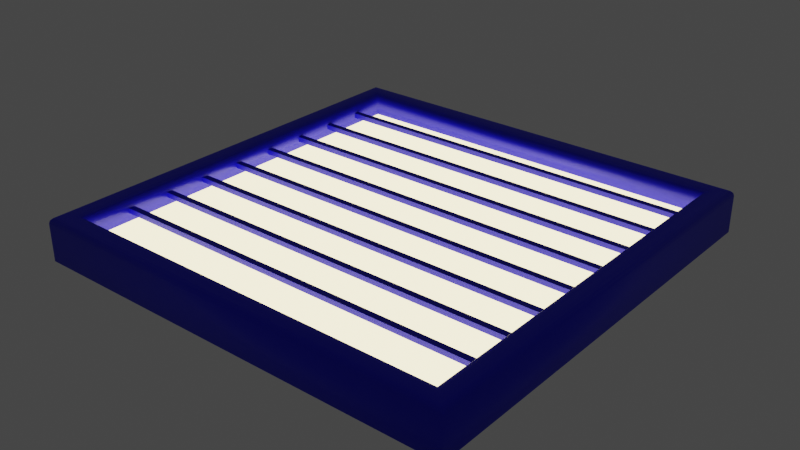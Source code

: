 # Source: luce.blend  (saved by Blender 3.3.6; exported with 4.5.12 LTS)
import bpy
from mathutils import Matrix  # noqa: F401  (used for matrix-valued properties, if any)

bpy.ops.wm.read_factory_settings(use_empty=True)
scene = bpy.context.scene
scene.name = 'Scene'

# ---- collections
col_collection = bpy.data.collections.new('Collection'); scene.collection.children.link(col_collection)

# ---- materials (node trees are filled in below, after node groups)
mat_light = bpy.data.materials.new('Light')
mat_light.use_transparent_shadow = False
mat_body = bpy.data.materials.new('body')
mat_body.use_transparent_shadow = False

# ---- material node trees
mat_light.use_nodes = True; mat_light.node_tree.nodes.clear()
_N = mat_light.node_tree.nodes; _L = mat_light.node_tree.links
n0 = _N.new('ShaderNodeOutputMaterial'); n0.name = 'Material Output'; n0.location = (300, 300)
n1 = _N.new('ShaderNodeEmission'); n1.name = 'Emission'; n1.location = (-70, 306)
n1.inputs[0].default_value = (0.563, 0.4744, 0.2598, 1.0)
n1.inputs[1].default_value = 6.0
_L.new(n1.outputs[0], n0.inputs[0])
n0.is_active_output = True
mat_body.use_nodes = True; mat_body.node_tree.nodes.clear()
_N = mat_body.node_tree.nodes; _L = mat_body.node_tree.links
n0 = _N.new('ShaderNodeBsdfPrincipled'); n0.name = 'Principled BSDF'; n0.location = (10, 300)
n0.distribution = 'GGX'
n0.subsurface_method = 'RANDOM_WALK_SKIN'
n0.inputs[0].default_value = (0.0008067, 0.0, 0.8, 1.0)
n0.inputs[3].default_value = 1.45
n0.inputs[27].default_value = (0.0, 0.0, 0.0, 1.0)
n0.inputs[28].default_value = 1.0
n1 = _N.new('ShaderNodeOutputMaterial'); n1.name = 'Material Output'; n1.location = (300, 300)
_L.new(n0.outputs[0], n1.inputs[0])
n1.is_active_output = True

# ---- world
world_world = bpy.data.worlds.new('World'); scene.world = world_world
world_world.use_nodes = True; world_world.node_tree.nodes.clear()
_N = world_world.node_tree.nodes; _L = world_world.node_tree.links
n0 = _N.new('ShaderNodeOutputWorld'); n0.name = 'World Output'; n0.location = (300, 300)
n1 = _N.new('ShaderNodeBackground'); n1.name = 'Background'; n1.location = (10, 300)
n1.inputs[0].default_value = (0.05088, 0.05088, 0.05088, 1.0)
_L.new(n1.outputs[0], n0.inputs[0])
n0.is_active_output = True
world_world.color = (0.05088, 0.05088, 0.05088)
world_world.use_sun_shadow = False
world_world.sun_shadow_jitter_overblur = 0.0

# ---- meshes
me_plane_002 = bpy.data.meshes.new('Plane.002')
me_plane_002.from_pydata([(-1.0, -1.0, 1.23), (1.0, -1.0, 1.23), (-1.0, 1.0, 1.23), (1.0, 1.0, 1.23), (-0.8889, 0.8889, 1.13), (-0.8889, -0.8889, 1.13), (0.8889, -0.8889, 1.13), (0.8889, 0.8889, 1.13), (-0.8889, 0.8889, 1.07), (-0.9288, 0.9288, 1.03), (-0.8942, 0.8942, 1.05), (-0.9088, 0.9088, 1.035), (-0.9288, -0.9288, 1.03), (-0.8889, -0.8889, 1.07), (-0.9088, -0.9088, 1.035), (-0.8942, -0.8942, 1.05), (0.9288, -0.9288, 1.03), (0.8889, -0.8889, 1.07), (0.9088, -0.9088, 1.035), (0.8942, -0.8942, 1.05), (0.9288, 0.9288, 1.03), (0.8889, 0.8889, 1.07), (0.9088, 0.9088, 1.035), (0.8942, 0.8942, 1.05), (-1.0, -1.0, 1.058), (-0.9722, -0.9722, 1.03), (-0.9963, -0.9963, 1.044), (-0.9861, -0.9861, 1.034), (1.0, -1.0, 1.058), (0.9722, -0.9722, 1.03), (0.9963, -0.9963, 1.044), (0.9861, -0.9861, 1.034), (-0.9722, 0.9722, 1.03), (-1.0, 1.0, 1.058), (-0.9861, 0.9861, 1.034), (-0.9963, 0.9963, 1.044), (1.0, 1.0, 1.058), (0.9722, 0.9722, 1.03), (0.9963, 0.9963, 1.044), (0.9861, 0.9861, 1.034), (-0.8889, 0.8889, 1.13), (-0.8889, 0.6889, 1.096), (-0.8889, 0.4889, 1.096), (-0.8889, 0.2889, 1.096), (-0.8889, 0.08885, 1.096), (-0.8889, -0.1111, 1.096), (-0.8889, -0.3111, 1.096), (-0.8889, -0.5111, 1.096), (-0.8889, -0.7111, 1.096), (0.8889, 0.6889, 1.096), (0.8889, 0.4889, 1.096), (0.8889, 0.2889, 1.096), (0.8889, 0.08885, 1.096), (0.8889, -0.1111, 1.096), (0.8889, -0.3111, 1.096), (0.8889, -0.5111, 1.096), (0.8889, -0.7111, 1.096), (-0.8889, 0.6589, 1.096), (0.8889, 0.6589, 1.096), (-0.8889, 0.4589, 1.096), (0.8889, 0.4589, 1.096), (-0.8889, 0.2589, 1.096), (0.8889, 0.2589, 1.096), (-0.8889, 0.05885, 1.096), (0.8889, 0.05885, 1.096), (-0.8889, -0.1411, 1.096), (0.8889, -0.1411, 1.096), (-0.8889, -0.3411, 1.096), (0.8889, -0.3411, 1.096), (-0.8889, -0.5411, 1.096), (0.8889, -0.5411, 1.096), (-0.8889, -0.7411, 1.096), (0.8889, -0.7411, 1.096), (-0.8889, 0.6889, 1.073), (0.8889, 0.6889, 1.073), (-0.8889, 0.4889, 1.073), (0.8889, 0.4889, 1.073), (-0.8889, 0.2889, 1.073), (0.8889, 0.2889, 1.073), (-0.8889, 0.08885, 1.073), (0.8889, 0.08885, 1.073), (-0.8889, -0.1111, 1.073), (0.8889, -0.1111, 1.073), (-0.8889, -0.3111, 1.073), (0.8889, -0.3111, 1.073), (-0.8889, -0.5111, 1.073), (0.8889, -0.5111, 1.073), (-0.8889, 0.6589, 1.073), (0.8889, 0.6589, 1.073), (-0.8889, 0.4589, 1.073), (0.8889, 0.4589, 1.073), (-0.8889, 0.2589, 1.073), (0.8889, 0.2589, 1.073), (-0.8889, 0.05885, 1.073), (0.8889, 0.05885, 1.073), (-0.8889, -0.1411, 1.073), (0.8889, -0.1411, 1.073), (-0.8889, -0.3411, 1.073), (0.8889, -0.3411, 1.073), (-0.8889, -0.5411, 1.073), (0.8889, -0.5411, 1.073), (-0.8889, -0.7111, 1.073), (0.8889, -0.7111, 1.073), (-0.8889, -0.7411, 1.073), (0.8889, -0.7411, 1.073), (-0.8889, 0.8889, 1.13), (-0.8889, -0.8889, 1.13), (0.8889, -0.8889, 1.13), (0.8889, 0.8889, 1.13)], [(4, 40)], [(21, 7, 4, 8), (9, 32, 37, 20), (17, 6, 7, 21), (36, 3, 1, 28), (20, 37, 29, 16), (16, 29, 25, 12), (12, 25, 32, 9), (6, 107, 108, 7), (33, 2, 3, 36), (13, 5, 6, 17), (28, 1, 0, 24), (2, 0, 1, 3), (9, 11, 14, 12), (11, 10, 15, 14), (10, 8, 13, 15), (12, 14, 18, 16), (14, 15, 19, 18), (15, 13, 17, 19), (16, 18, 22, 20), (18, 19, 23, 22), (19, 17, 21, 23), (20, 22, 11, 9), (22, 23, 10, 11), (23, 21, 8, 10), (8, 4, 5, 13), (33, 35, 26, 24), (35, 34, 27, 26), (34, 32, 25, 27), (24, 26, 30, 28), (26, 27, 31, 30), (27, 25, 29, 31), (28, 30, 38, 36), (30, 31, 39, 38), (31, 29, 37, 39), (36, 38, 35, 33), (38, 39, 34, 35), (39, 37, 32, 34), (24, 0, 2, 33), (50, 76, 75, 42), (61, 91, 92, 62), (70, 100, 86, 55), (49, 74, 73, 41), (42, 75, 89, 59), (69, 99, 100, 70), (60, 90, 76, 50), (56, 102, 101, 48), (46, 83, 97, 67), (74, 88, 87, 73), (76, 90, 89, 75), (78, 92, 91, 77), (80, 94, 93, 79), (82, 96, 95, 81), (84, 98, 97, 83), (86, 100, 99, 85), (102, 104, 103, 101), (47, 85, 99, 69), (62, 92, 78, 51), (51, 78, 77, 43), (43, 77, 91, 61), (52, 80, 79, 44), (63, 93, 94, 64), (53, 82, 81, 45), (64, 94, 80, 52), (54, 84, 83, 46), (71, 103, 104, 72), (44, 79, 93, 63), (55, 86, 85, 47), (48, 101, 103, 71), (65, 95, 96, 66), (102, 56, 72, 104), (66, 96, 82, 53), (57, 87, 88, 58), (45, 81, 95, 65), (58, 88, 74, 49), (67, 97, 98, 68), (41, 73, 87, 57), (68, 98, 84, 54), (59, 89, 90, 60), (106, 105, 108, 107), (4, 105, 106, 5), (7, 108, 105, 4), (5, 106, 107, 6)])
me_plane_002.polygons.foreach_set('use_smooth', [1, 1, 1, 1, 1, 1, 1, 1, 1, 1, 1, 1, 1, 1, 1, 1, 1, 1, 1, 1, 1, 1, 1, 1, 1, 1, 1, 1, 1, 1, 1, 1, 1, 1, 1, 1, 1, 1, 0, 0, 0, 0, 0, 0, 0, 0, 0, 0, 0, 0, 0, 0, 0, 0, 0, 0, 0, 0, 0, 0, 0, 0, 0, 0, 0, 0, 0, 0, 0, 0, 0, 0, 0, 0, 0, 0, 0, 0, 1, 1, 1, 1])
me_plane_002.polygons.foreach_set('material_index', [1, 1, 1, 1, 1, 1, 1, 1, 1, 1, 1, 1, 1, 1, 1, 1, 1, 1, 1, 1, 1, 1, 1, 1, 1, 1, 1, 1, 1, 1, 1, 1, 1, 1, 1, 1, 1, 1, 1, 1, 0, 1, 0, 1, 0, 1, 0, 1, 1, 1, 1, 1, 1, 1, 1, 0, 0, 1, 0, 1, 1, 1, 0, 1, 1, 0, 1, 1, 1, 1, 0, 1, 0, 0, 1, 0, 0, 1, 0, 1, 1, 1])
_uv = me_plane_002.uv_layers.new(name='UVMap')
_uv.uv.foreach_set('vector', [0.9444, 0.9444, 0.9444, 0.9444, 0.05557, 0.9444, 0.05557, 0.9444, 0.03561, 0.9644, 0.01391, 0.9861, 0.9861, 0.9861, 0.9644, 0.9644, 0.9444, 0.05557, 0.9444, 0.05557, 0.9444, 0.9444, 0.9444, 0.9444, 1.0, 1.0, 1.0, 1.0, 1.0, 0.0, 1.0, 0.0, 0.9644, 0.9644, 0.9861, 0.9861, 0.9861, 0.01391, 0.9644, 0.03561, 0.9644, 0.03561, 0.9861, 0.01391, 0.01391, 0.01391, 0.03561, 0.03561, 0.03561, 0.03561, 0.01391, 0.01391, 0.01391, 0.9861, 0.03561, 0.9644, 0.9444, 0.05557, 0.9444, 0.05557, 0.9444, 0.9444, 0.9444, 0.9444, 0.0, 1.0, 0.0, 1.0, 1.0, 1.0, 1.0, 1.0, 0.05557, 0.05557, 0.05557, 0.05557, 0.9444, 0.05557, 0.9444, 0.05557, 1.0, 0.0, 1.0, 0.0, 0.0, 0.0, 0.0, 0.0, 0.0, 1.0, 0.0, 0.0, 1.0, 0.0, 1.0, 1.0, 0.03561, 0.9644, 0.04559, 0.9544, 0.04559, 0.04559, 0.03561, 0.03561, 0.04559, 0.9544, 0.05424, 0.9458, 0.05424, 0.05424, 0.04559, 0.04559, 0.05424, 0.9458, 0.05557, 0.9444, 0.05557, 0.05557, 0.05424, 0.05424, 0.03561, 0.03561, 0.04559, 0.04559, 0.9544, 0.04559, 0.9644, 0.03561, 0.04559, 0.04559, 0.05424, 0.05424, 0.9458, 0.05424, 0.9544, 0.04559, 0.05424, 0.05424, 0.05557, 0.05557, 0.9444, 0.05557, 0.9458, 0.05424, 0.9644, 0.03561, 0.9544, 0.04559, 0.9544, 0.9544, 0.9644, 0.9644, 0.9544, 0.04559, 0.9458, 0.05424, 0.9458, 0.9458, 0.9544, 0.9544, 0.9458, 0.05424, 0.9444, 0.05557, 0.9444, 0.9444, 0.9458, 0.9458, 0.9644, 0.9644, 0.9544, 0.9544, 0.04559, 0.9544, 0.03561, 0.9644, 0.9544, 0.9544, 0.9458, 0.9458, 0.05424, 0.9458, 0.04559, 0.9544, 0.9458, 0.9458, 0.9444, 0.9444, 0.05557, 0.9444, 0.05424, 0.9458, 0.05557, 0.9444, 0.05557, 0.9444, 0.05557, 0.05557, 0.05557, 0.05557, 0.0, 1.0, 0.0009316, 0.9991, 0.0009316, 0.0009316, 0.0, 0.0, 0.0009316, 0.9991, 0.006954, 0.993, 0.006954, 0.006954, 0.0009316, 0.0009316, 0.006954, 0.993, 0.01391, 0.9861, 0.01391, 0.01391, 0.006954, 0.006954, 0.0, 0.0, 0.0009316, 0.0009316, 0.9991, 0.0009316, 1.0, 0.0, 0.0009316, 0.0009316, 0.006954, 0.006954, 0.993, 0.006954, 0.9991, 0.0009316, 0.006954, 0.006954, 0.01391, 0.01391, 0.9861, 0.01391, 0.993, 0.006954, 1.0, 0.0, 0.9991, 0.0009316, 0.9991, 0.9991, 1.0, 1.0, 0.9991, 0.0009316, 0.993, 0.006954, 0.993, 0.993, 0.9991, 0.9991, 0.993, 0.006954, 0.9861, 0.01391, 0.9861, 0.9861, 0.993, 0.993, 1.0, 1.0, 0.9991, 0.9991, 0.0009316, 0.9991, 0.0, 1.0, 0.9991, 0.9991, 0.993, 0.993, 0.006954, 0.993, 0.0009316, 0.9991, 0.993, 0.993, 0.9861, 0.9861, 0.01391, 0.9861, 0.006954, 0.993, 0.0, 0.0, 0.0, 0.0, 0.0, 1.0, 0.0, 1.0, 0.0, 0.0, 0.0, 0.0, 0.0, 0.0, 0.0, 0.0, 0.0, 0.0, 0.0, 0.0, 0.0, 0.0, 0.0, 0.0, 0.0, 0.0, 0.0, 0.0, 0.0, 0.0, 0.0, 0.0, 0.0, 0.0, 0.0, 0.0, 0.0, 0.0, 0.0, 0.0, 0.0, 0.0, 0.0, 0.0, 0.0, 0.0, 0.0, 0.0, 0.0, 0.0, 0.0, 0.0, 0.0, 0.0, 0.0, 0.0, 0.0, 0.0, 0.0, 0.0, 0.0, 0.0, 0.0, 0.0, 0.0, 0.0, 0.0, 0.0, 0.0, 0.0, 0.0, 0.0, 0.0, 0.0, 0.0, 0.0, 0.0, 0.0, 0.0, 0.0, 0.0, 0.0, 0.0, 0.0, 0.0, 0.0, 0.0, 0.0, 0.0, 0.0, 0.0, 0.0, 0.0, 0.0, 0.0, 0.0, 0.0, 0.0, 0.0, 0.0, 0.0, 0.0, 0.0, 0.0, 0.0, 0.0, 0.0, 0.0, 0.0, 0.0, 0.0, 0.0, 0.0, 0.0, 0.0, 0.0, 0.0, 0.0, 0.0, 0.0, 0.0, 0.0, 0.0, 0.0, 0.0, 0.0, 0.0, 0.0, 0.0, 0.0, 0.0, 0.0, 0.0, 0.0, 0.0, 0.0, 0.0, 0.0, 0.0, 0.0, 0.0, 0.0, 0.0, 0.0, 0.0, 0.0, 0.0, 0.0, 0.0, 0.0, 0.0, 0.0, 0.0, 0.0, 0.0, 0.0, 0.0, 0.0, 0.0, 0.0, 0.0, 0.0, 0.0, 0.0, 0.0, 0.0, 0.0, 0.0, 0.0, 0.0, 0.0, 0.0, 0.0, 0.0, 0.0, 0.0, 0.0, 0.0, 0.0, 0.0, 0.0, 0.0, 0.0, 0.0, 0.0, 0.0, 0.0, 0.0, 0.0, 0.0, 0.0, 0.0, 0.0, 0.0, 0.0, 0.0, 0.0, 0.0, 0.0, 0.0, 0.0, 0.0, 0.0, 0.0, 0.0, 0.0, 0.0, 0.0, 0.0, 0.0, 0.0, 0.0, 0.0, 0.0, 0.0, 0.0, 0.0, 0.0, 0.0, 0.0, 0.0, 0.0, 0.0, 0.0, 0.0, 0.0, 0.0, 0.0, 0.0, 0.0, 0.0, 0.0, 0.0, 0.0, 0.0, 0.0, 0.0, 0.0, 0.0, 0.0, 0.0, 0.0, 0.0, 0.0, 0.0, 0.0, 0.0, 0.0, 0.0, 0.0, 0.0, 0.0, 0.0, 0.0, 0.0, 0.0, 0.0, 0.0, 0.0, 0.0, 0.0, 0.0, 0.0, 0.0, 0.0, 0.0, 0.0, 0.0, 0.0, 0.0, 0.0, 0.0, 0.0, 0.0, 0.0, 0.0, 0.0, 0.0, 0.0, 0.0, 0.0, 0.0, 0.0, 0.0, 0.0, 0.0, 0.0, 0.0, 0.0, 0.0, 0.0, 0.0, 0.0, 0.0, 0.0, 0.0, 0.0, 0.0, 0.0, 0.0, 0.0, 0.0, 0.0, 0.0, 0.0, 0.0, 0.0, 0.0, 0.0, 0.0, 0.0, 0.0, 0.0, 0.0, 0.0, 0.0, 0.0, 0.0, 0.0, 0.0, 0.0, 0.0, 0.0, 0.0, 0.0, 0.0, 0.0, 0.0, 0.05557, 0.05557, 0.05557, 0.9444, 0.9444, 0.9444, 0.9444, 0.05557, 0.05557, 0.9444, 0.05557, 0.9444, 0.05557, 0.05557, 0.05557, 0.05557, 0.9444, 0.9444, 0.9444, 0.9444, 0.05557, 0.9444, 0.05557, 0.9444, 0.05557, 0.05557, 0.05557, 0.05557, 0.9444, 0.05557, 0.9444, 0.05557])
me_plane_002.materials.append(mat_light)
me_plane_002.materials.append(mat_body)
me_plane_002.update()

# ---- objects
ob_plane = bpy.data.objects.new('Plane', me_plane_002)

# ---- transforms, parenting, visibility, modifiers, constraints
ob_plane.location = (0.0, 0.0, -0.6599)
ob_plane.rotation_euler = (3.142, -0.0, 0.0)

# ---- collection membership
col_collection.objects.link(ob_plane)

# ---- scene / render settings (as saved in the file)
scene.frame_start = 1; scene.frame_end = 250; scene.frame_set(1)
scene.render.engine = 'BLENDER_EEVEE_NEXT'
scene.cycles.sampling_pattern = 'TABULATED_SOBOL'
scene.cycles.use_light_tree = False
scene.view_settings.view_transform = 'Filmic'
bpy.context.view_layer.update()

# ---- added for rendering (the .blend has no active camera): camera
cam_auto = bpy.data.cameras.new('AutoCamera')
cam_auto.lens = 50.0
cam_auto.sensor_width = 36.0
cam_auto.clip_end = 1000.0
ob_auto_camera = bpy.data.objects.new('AutoCamera', cam_auto)
scene.collection.objects.link(ob_auto_camera)
ob_auto_camera.location = (2.62346, -3.14816, 0.308953)
ob_auto_camera.rotation_euler = (1.09748, -7.21219e-08, 0.694738)
scene.camera = ob_auto_camera
bpy.context.view_layer.update()

